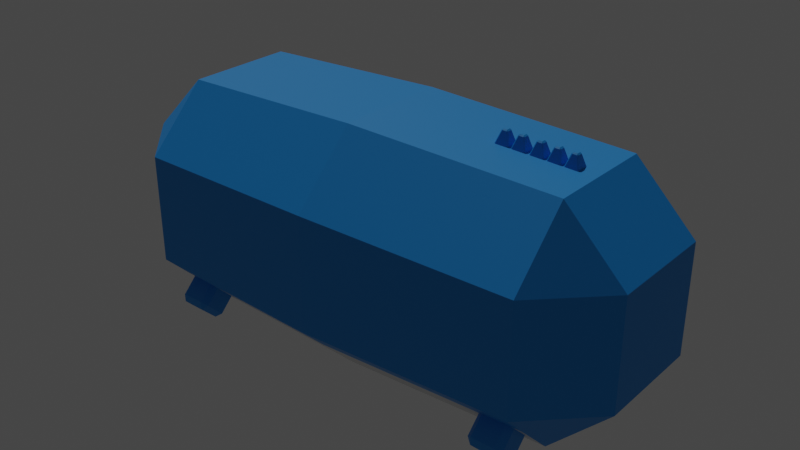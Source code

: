# Source: ditto.blend  (saved by Blender 3.6.13; exported with 4.5.12 LTS)
import bpy
from mathutils import Matrix  # noqa: F401  (used for matrix-valued properties, if any)

bpy.ops.wm.read_factory_settings(use_empty=True)
scene = bpy.context.scene
scene.name = 'Scene'

# ---- collections
col_collection = bpy.data.collections.new('Collection'); scene.collection.children.link(col_collection)

# ---- materials (node trees are filled in below, after node groups)
mat_blue = bpy.data.materials.new('blue')
mat_blue.use_transparent_shadow = False
mat_whilte = bpy.data.materials.new('whilte')
mat_whilte.use_transparent_shadow = False

# ---- material node trees
mat_blue.use_nodes = True; mat_blue.node_tree.nodes.clear()
_N = mat_blue.node_tree.nodes; _L = mat_blue.node_tree.links
n0 = _N.new('ShaderNodeBsdfPrincipled'); n0.name = 'Principled BSDF'; n0.location = (10, 300)
n0.distribution = 'GGX'
n0.subsurface_method = 'RANDOM_WALK_SKIN'
n0.inputs[0].default_value = (0.00223, 0.2897, 0.8, 1.0)
n0.inputs[3].default_value = 1.45
n0.inputs[27].default_value = (0.0, 0.0, 0.0, 1.0)
n0.inputs[28].default_value = 1.0
n1 = _N.new('ShaderNodeOutputMaterial'); n1.name = 'Material Output'; n1.location = (300, 300)
_L.new(n0.outputs[0], n1.inputs[0])
n1.is_active_output = True
mat_whilte.use_nodes = True; mat_whilte.node_tree.nodes.clear()
_N = mat_whilte.node_tree.nodes; _L = mat_whilte.node_tree.links
n0 = _N.new('ShaderNodeBsdfPrincipled'); n0.name = 'Principled BSDF'; n0.location = (10, 300)
n0.distribution = 'GGX'
n0.subsurface_method = 'RANDOM_WALK_SKIN'
n0.inputs[3].default_value = 1.45
n0.inputs[27].default_value = (0.0, 0.0, 0.0, 1.0)
n0.inputs[28].default_value = 1.0
n1 = _N.new('ShaderNodeOutputMaterial'); n1.name = 'Material Output'; n1.location = (300, 300)
_L.new(n0.outputs[0], n1.inputs[0])
n1.is_active_output = True

# ---- world
world_world = bpy.data.worlds.new('World'); scene.world = world_world
world_world.use_nodes = True; world_world.node_tree.nodes.clear()
_N = world_world.node_tree.nodes; _L = world_world.node_tree.links
n0 = _N.new('ShaderNodeOutputWorld'); n0.name = 'World Output'; n0.location = (300, 300)
n1 = _N.new('ShaderNodeBackground'); n1.name = 'Background'; n1.location = (10, 300)
n1.inputs[0].default_value = (0.05088, 0.05088, 0.05088, 1.0)
_L.new(n1.outputs[0], n0.inputs[0])
n0.is_active_output = True
world_world.color = (0.05088, 0.05088, 0.05088)
world_world.use_sun_shadow = False
world_world.sun_shadow_jitter_overblur = 0.0

# ---- lights
light_sun = bpy.data.lights.new('Sun', 'SUN')
light_sun.transmission_factor = 0.0
light_sun.energy = 1.0

# ---- meshes
me_cube_001 = bpy.data.meshes.new('Cube.001')
me_cube_001.from_pydata([(1.158, -0.02133, 1.121), (1.147, -0.03169, 1.121), (1.179, 0.06213, 1.002), (1.182, 0.05517, 0.9925), (1.19, 0.05177, 1.002), (1.147, 0.02541, 1.121), (1.158, 0.01506, 1.121), (1.145, 0.01253, 1.13), (-1.771, -0.4767, -1.0), (-1.771, -1.0, -0.4767), (-2.294, -0.4767, -0.4767), (-1.771, -1.0, 0.4767), (-1.771, -0.4767, 1.0), (-2.294, -0.4767, 0.4767), (-1.771, 0.4767, -1.0), (-2.294, 0.4767, -0.4767), (-1.771, 1.0, -0.4767), (-1.771, 0.4767, 1.0), (-1.771, 1.0, 0.4767), (-2.294, 0.4767, 0.4767), (1.771, -0.4767, -1.0), (2.294, -0.4767, -0.4767), (1.771, -1.0, -0.4767), (1.771, -0.4767, 1.0), (1.771, -1.0, 0.4767), (2.294, -0.4767, 0.4767), (1.771, 0.4767, -1.0), (1.771, 1.0, -0.4767), (2.294, 0.4767, -0.4767), (1.771, 0.4767, 1.0), (2.294, 0.4767, 0.4767), (1.771, 1.0, 0.4767), (1.299, 0.01253, 1.125), (1.312, 0.01506, 1.115), (1.302, 0.02541, 1.115), (1.344, 0.05177, 0.9958), (1.337, 0.05517, 0.9866), (1.334, 0.06213, 0.9962), (1.302, -0.03169, 1.115), (1.312, -0.02133, 1.115), (1.299, -0.01881, 1.125), (1.337, -0.06144, 0.9866), (1.344, -0.05805, 0.9958), (1.334, -0.06841, 0.9962), (1.268, 0.01253, 1.126), (1.265, 0.02541, 1.116), (1.255, 0.01506, 1.117), (1.224, 0.06213, 1.0), (1.22, 0.05517, 0.9911), (1.214, 0.05177, 1.001), (1.268, -0.01881, 1.126), (1.255, -0.02133, 1.117), (1.265, -0.03169, 1.116), (1.224, -0.06841, 1.0), (1.214, -0.05805, 1.001), (1.22, -0.06144, 0.9911), (1.145, -0.01881, 1.13), (1.182, -0.06144, 0.9925), (1.19, -0.05805, 1.002), (1.179, -0.06841, 1.002), (1.114, 0.01253, 1.132), (1.111, 0.02541, 1.122), (1.101, 0.01506, 1.123), (1.07, 0.06213, 1.006), (1.066, 0.05517, 0.9969), (1.059, 0.05177, 1.007), (1.114, -0.01881, 1.132), (1.101, -0.02133, 1.123), (1.111, -0.03169, 1.122), (1.07, -0.06841, 1.006), (1.059, -0.05805, 1.007), (1.066, -0.06144, 0.9969), (1.016, -0.02133, 1.126), (1.006, -0.03169, 1.126), (1.038, 0.06213, 1.007), (1.041, 0.05517, 0.9979), (1.048, 0.05177, 1.007), (1.006, 0.02541, 1.126), (1.016, 0.01506, 1.126), (1.004, 0.01253, 1.136), (1.004, -0.01881, 1.136), (1.041, -0.06144, 0.9979), (1.048, -0.05805, 1.007), (1.038, -0.06841, 1.007), (0.9723, 0.01253, 1.137), (0.9694, 0.02541, 1.128), (0.9591, 0.01506, 1.128), (0.9282, 0.06213, 1.012), (0.9245, 0.05517, 1.002), (0.9179, 0.05177, 1.012), (0.9723, -0.01881, 1.137), (0.9591, -0.02133, 1.128), (0.9694, -0.03169, 1.128), (0.9282, -0.06841, 1.012), (0.9179, -0.05805, 1.012), (0.9245, -0.06144, 1.002), (1.597, -0.02133, 1.104), (1.587, -0.03169, 1.104), (1.619, 0.06213, 0.9853), (1.622, 0.05517, 0.9757), (1.63, 0.05177, 0.9849), (1.587, 0.02541, 1.104), (1.597, 0.01506, 1.104), (1.585, 0.01253, 1.114), (-1.368, 0.651, -0.8223), (-1.417, 0.6164, -0.8566), (-1.368, 0.9404, -0.8236), (-1.417, 0.9751, -0.7892), (-1.417, 0.9748, -0.8582), (-1.417, 0.762, -0.6436), (-1.417, 0.831, -0.6439), (-1.368, 0.7964, -0.6783), (-0.08201, -1.054, 0.5026), (-0.08201, -0.5026, 1.054), (-0.08201, -1.054, -0.5026), (-0.08201, -0.5026, -1.054), (-0.08201, 1.054, 0.5026), (-0.08201, 0.5026, 1.054), (-0.08201, 1.054, -0.5026), (-0.08201, 0.5026, -1.054), (1.585, -0.01881, 1.114), (1.622, -0.06144, 0.9757), (1.63, -0.05805, 0.9849), (1.619, -0.06841, 0.9853), (1.554, 0.01253, 1.115), (1.551, 0.02541, 1.106), (1.54, 0.01506, 1.106), (1.509, 0.06213, 0.9895), (1.506, 0.05517, 0.9802), (1.499, 0.05177, 0.9899), (1.554, -0.01881, 1.115), (1.54, -0.02133, 1.106), (1.551, -0.03169, 1.106), (1.509, -0.06841, 0.9895), (1.499, -0.05805, 0.9899), (1.506, -0.06144, 0.9802), (1.456, -0.02133, 1.109), (1.446, -0.03169, 1.11), (1.478, 0.06213, 0.9907), (1.481, 0.05517, 0.9811), (1.488, 0.05177, 0.9903), (1.446, 0.02541, 1.11), (1.456, 0.01506, 1.109), (1.443, 0.01253, 1.119), (1.443, -0.01881, 1.119), (1.481, -0.06144, 0.9811), (1.488, -0.05805, 0.9903), (1.478, -0.06841, 0.9907), (1.412, 0.01253, 1.12), (1.409, 0.02541, 1.111), (1.399, 0.01506, 1.111), (1.368, 0.06213, 0.9949), (1.364, 0.05517, 0.9856), (1.358, 0.05177, 0.9953), (1.412, -0.01881, 1.12), (1.399, -0.02133, 1.111), (1.409, -0.03169, 1.111), (1.368, -0.06841, 0.9949), (1.358, -0.05805, 0.9953), (1.364, -0.06144, 0.9856), (1.699, 0.7964, -0.6783), (1.65, 0.831, -0.6439), (1.65, 0.762, -0.6436), (1.65, 0.9748, -0.8582), (1.65, 0.9751, -0.7892), (1.699, 0.9404, -0.8236), (1.65, 0.6164, -0.8566), (1.699, 0.651, -0.8223), (1.65, 0.6167, -0.7877), (1.65, 0.8294, -1.002), (1.699, 0.7951, -0.9676), (1.65, 0.7605, -1.002), (1.446, 0.762, -0.6436), (1.446, 0.831, -0.6439), (1.397, 0.7964, -0.6783), (1.446, 0.9751, -0.7892), (1.446, 0.9748, -0.8582), (1.397, 0.9404, -0.8236), (1.446, 0.6164, -0.8566), (1.446, 0.6167, -0.7877), (1.397, 0.651, -0.8223), (1.446, 0.8294, -1.002), (1.446, 0.7605, -1.002), (1.397, 0.7951, -0.9676), (-1.417, 0.6167, -0.7877), (-1.417, 0.8294, -1.002), (-1.368, 0.7951, -0.9676), (-1.417, 0.7605, -1.002), (-1.622, 0.762, -0.6436), (-1.622, 0.831, -0.6439), (-1.67, 0.7964, -0.6783), (-1.622, 0.9751, -0.7892), (-1.622, 0.9748, -0.8582), (-1.67, 0.9404, -0.8236), (-1.622, 0.6164, -0.8566), (-1.622, 0.6167, -0.7877), (-1.67, 0.651, -0.8223), (-1.622, 0.8294, -1.002), (-1.622, 0.7605, -1.002), (-1.67, 0.7951, -0.9676), (-1.368, -0.9168, -0.8223), (-1.417, -0.9514, -0.8566), (-1.368, -0.6274, -0.8236), (-1.417, -0.5928, -0.7892), (-1.417, -0.5931, -0.8582), (-1.417, -0.8058, -0.6436), (-1.417, -0.7368, -0.6439), (-1.368, -0.7715, -0.6783), (-1.417, -0.9511, -0.7877), (-1.417, -0.7384, -1.002), (-1.368, -0.7727, -0.9676), (-1.417, -0.8073, -1.002), (-1.622, -0.8058, -0.6436), (-1.622, -0.7368, -0.6439), (-1.67, -0.7715, -0.6783), (-1.622, -0.5928, -0.7892), (-1.622, -0.5931, -0.8582), (-1.67, -0.6274, -0.8236), (-1.622, -0.9514, -0.8566), (-1.622, -0.9511, -0.7877), (-1.67, -0.9168, -0.8223), (-1.622, -0.7384, -1.002), (-1.622, -0.8073, -1.002), (-1.67, -0.7727, -0.9676), (1.699, -0.7798, -0.6783), (1.65, -0.7452, -0.6439), (1.65, -0.8141, -0.6436), (1.65, -0.6014, -0.8582), (1.65, -0.6011, -0.7892), (1.699, -0.6358, -0.8236), (1.65, -0.9598, -0.8566), (1.699, -0.9251, -0.8223), (1.65, -0.9595, -0.7877), (1.65, -0.7467, -1.002), (1.699, -0.7811, -0.9676), (1.65, -0.8157, -1.002), (1.446, -0.8141, -0.6436), (1.446, -0.7452, -0.6439), (1.397, -0.7798, -0.6783), (1.446, -0.6011, -0.7892), (1.446, -0.6014, -0.8582), (1.397, -0.6358, -0.8236), (1.446, -0.9598, -0.8566), (1.446, -0.9595, -0.7877), (1.397, -0.9251, -0.8223), (1.446, -0.7467, -1.002), (1.446, -0.8157, -1.002), (1.397, -0.7811, -0.9676), (-1.771, 0.8081, -0.6685), (1.771, 0.8081, -0.6685), (-0.08201, 0.8521, -0.7049), (-1.771, -0.8037, -0.6729), (1.771, -0.8037, -0.6729), (-0.08201, -0.8475, -0.7095)], [], [(114, 112, 11, 9), (28, 30, 25, 21), (64, 3, 57, 71), (117, 17, 12, 113), (10, 13, 19, 15), (118, 116, 31, 27), (8, 251, 9, 10), (11, 12, 13), (14, 15, 16, 248), (17, 18, 19), (20, 21, 22, 252), (23, 24, 25), (26, 249, 27, 28), (29, 30, 31), (14, 8, 10, 15), (9, 11, 13, 10), (12, 17, 19, 13), (18, 16, 15, 19), (250, 248, 16, 118), (117, 29, 31, 116), (30, 28, 27, 31), (20, 26, 28, 21), (29, 23, 25, 30), (24, 22, 21, 25), (253, 252, 22, 114), (113, 12, 11, 112), (119, 26, 20, 115), (48, 36, 41, 55), (47, 45, 34, 37), (54, 51, 46, 49), (43, 38, 52, 53), (35, 33, 39, 42), (32, 33, 34), (35, 36, 37), (38, 39, 40), (41, 42, 43), (44, 45, 46), (47, 48, 49), (50, 51, 52), (53, 54, 55), (40, 50, 52, 38), (55, 41, 43, 53), (32, 40, 39, 33), (33, 35, 37, 34), (44, 32, 34, 45), (36, 48, 47, 37), (48, 55, 54, 49), (45, 47, 49, 46), (53, 52, 51, 54), (50, 44, 46, 51), (38, 43, 42, 39), (41, 36, 35, 42), (32, 44, 50, 40), (63, 61, 5, 2), (70, 67, 62, 65), (59, 1, 68, 69), (4, 6, 0, 58), (7, 6, 5), (4, 3, 2), (1, 0, 56), (57, 58, 59), (60, 61, 62), (63, 64, 65), (66, 67, 68), (69, 70, 71), (56, 66, 68, 1), (71, 57, 59, 69), (7, 56, 0, 6), (6, 4, 2, 5), (60, 7, 5, 61), (3, 64, 63, 2), (64, 71, 70, 65), (61, 63, 65, 62), (69, 68, 67, 70), (66, 60, 62, 67), (1, 59, 58, 0), (57, 3, 4, 58), (7, 60, 66, 56), (88, 75, 81, 95), (87, 85, 77, 74), (94, 91, 86, 89), (83, 73, 92, 93), (76, 78, 72, 82), (79, 78, 77), (76, 75, 74), (73, 72, 80), (81, 82, 83), (84, 85, 86), (87, 88, 89), (90, 91, 92), (93, 94, 95), (80, 90, 92, 73), (95, 81, 83, 93), (79, 80, 72, 78), (78, 76, 74, 77), (84, 79, 77, 85), (75, 88, 87, 74), (88, 95, 94, 89), (85, 87, 89, 86), (93, 92, 91, 94), (90, 84, 86, 91), (73, 83, 82, 72), (81, 75, 76, 82), (79, 84, 90, 80), (128, 99, 121, 135), (16, 18, 116, 118), (183, 180, 174, 177), (175, 173, 161, 164), (176, 163, 169, 181), (22, 24, 112, 114), (249, 250, 118, 27), (251, 253, 114, 9), (14, 119, 115, 8), (162, 172, 179, 168), (17, 117, 116, 18), (29, 117, 113, 23), (23, 113, 112, 24), (199, 196, 190, 193), (171, 166, 178, 182), (127, 125, 101, 98), (134, 131, 126, 129), (123, 97, 132, 133), (100, 102, 96, 122), (103, 102, 101), (100, 99, 98), (97, 96, 120), (121, 122, 123), (124, 125, 126), (127, 128, 129), (130, 131, 132), (133, 134, 135), (120, 130, 132, 97), (135, 121, 123, 133), (103, 120, 96, 102), (102, 100, 98, 101), (124, 103, 101, 125), (99, 128, 127, 98), (128, 135, 134, 129), (125, 127, 129, 126), (133, 132, 131, 134), (130, 124, 126, 131), (97, 123, 122, 96), (121, 99, 100, 122), (103, 124, 130, 120), (152, 139, 145, 159), (151, 149, 141, 138), (158, 155, 150, 153), (147, 137, 156, 157), (140, 142, 136, 146), (143, 142, 141), (140, 139, 138), (137, 136, 144), (145, 146, 147), (148, 149, 150), (151, 152, 153), (154, 155, 156), (157, 158, 159), (144, 154, 156, 137), (159, 145, 147, 157), (143, 144, 136, 142), (142, 140, 138, 141), (148, 143, 141, 149), (139, 152, 151, 138), (152, 159, 158, 153), (149, 151, 153, 150), (157, 156, 155, 158), (154, 148, 150, 155), (137, 147, 146, 136), (145, 139, 140, 146), (143, 148, 154, 144), (160, 161, 162), (163, 164, 165), (166, 167, 168), (169, 170, 171), (172, 173, 174), (175, 176, 177), (178, 179, 180), (181, 182, 183), (168, 179, 178, 166), (162, 168, 167, 160), (169, 163, 165, 170), (172, 162, 161, 173), (173, 175, 177, 174), (179, 172, 174, 180), (176, 181, 183, 177), (166, 171, 170, 167), (160, 165, 164, 161), (163, 176, 175, 164), (182, 178, 180, 183), (181, 169, 171, 182), (165, 160, 167, 170), (191, 189, 110, 107), (192, 108, 185, 197), (109, 188, 195, 184), (187, 105, 194, 198), (111, 110, 109), (108, 107, 106), (105, 104, 184), (185, 186, 187), (188, 189, 190), (191, 192, 193), (194, 195, 196), (197, 198, 199), (184, 195, 194, 105), (109, 184, 104, 111), (185, 108, 106, 186), (188, 109, 110, 189), (189, 191, 193, 190), (195, 188, 190, 196), (192, 197, 199, 193), (105, 187, 186, 104), (111, 106, 107, 110), (108, 192, 191, 107), (198, 194, 196, 199), (197, 185, 187, 198), (106, 111, 104, 186), (223, 220, 214, 217), (215, 213, 206, 203), (216, 204, 209, 221), (205, 212, 219, 208), (211, 201, 218, 222), (207, 206, 205), (204, 203, 202), (201, 200, 208), (209, 210, 211), (212, 213, 214), (215, 216, 217), (218, 219, 220), (221, 222, 223), (208, 219, 218, 201), (205, 208, 200, 207), (209, 204, 202, 210), (212, 205, 206, 213), (213, 215, 217, 214), (219, 212, 214, 220), (216, 221, 223, 217), (201, 211, 210, 200), (207, 202, 203, 206), (204, 216, 215, 203), (222, 218, 220, 223), (221, 209, 211, 222), (202, 207, 200, 210), (247, 244, 238, 241), (239, 237, 225, 228), (240, 227, 233, 245), (226, 236, 243, 232), (235, 230, 242, 246), (224, 225, 226), (227, 228, 229), (230, 231, 232), (233, 234, 235), (236, 237, 238), (239, 240, 241), (242, 243, 244), (245, 246, 247), (232, 243, 242, 230), (226, 232, 231, 224), (233, 227, 229, 234), (236, 226, 225, 237), (237, 239, 241, 238), (243, 236, 238, 244), (240, 245, 247, 241), (230, 235, 234, 231), (224, 229, 228, 225), (227, 240, 239, 228), (246, 242, 244, 247), (245, 233, 235, 246), (229, 224, 231, 234), (26, 119, 250, 249), (119, 14, 248, 250), (8, 115, 253, 251), (115, 20, 252, 253)])
me_cube_001.polygons.foreach_set('material_index', [0, 0, 0, 0, 0, 0, 0, 0, 0, 0, 0, 0, 0, 0, 0, 0, 0, 0, 0, 0, 0, 0, 0, 0, 0, 0, 1, 0, 0, 0, 0, 0, 0, 0, 0, 0, 0, 0, 0, 0, 0, 0, 0, 0, 0, 0, 0, 0, 0, 0, 0, 0, 0, 0, 0, 0, 0, 0, 0, 0, 0, 0, 0, 0, 0, 0, 0, 0, 0, 0, 0, 0, 0, 0, 0, 0, 0, 0, 0, 0, 0, 0, 0, 0, 0, 0, 0, 0, 0, 0, 0, 0, 0, 0, 0, 0, 0, 0, 0, 0, 0, 0, 0, 0, 0, 0, 0, 0, 0, 0, 0, 0, 1, 0, 0, 0, 0, 0, 0, 0, 0, 0, 0, 0, 0, 0, 0, 0, 0, 0, 0, 0, 0, 0, 0, 0, 0, 0, 0, 0, 0, 0, 0, 0, 0, 0, 0, 0, 0, 0, 0, 0, 0, 0, 0, 0, 0, 0, 0, 0, 0, 0, 0, 0, 0, 0, 0, 0, 0, 0, 0, 0, 0, 0, 0, 0, 0, 0, 0, 0, 0, 0, 0, 0, 0, 0, 0, 0, 0, 0, 0, 0, 0, 0, 0, 0, 0, 0, 0, 0, 0, 0, 0, 0, 0, 0, 0, 0, 0, 0, 0, 0, 0, 0, 0, 0, 0, 0, 0, 0, 0, 0, 0, 0, 0, 0, 0, 0, 0, 0, 0, 0, 0, 0, 0, 0, 0, 0, 0, 0, 0, 0, 0, 0, 0, 0, 0, 0, 0, 0, 0, 0, 0, 0, 0, 0, 0, 0, 0, 0, 0, 0, 0, 0, 0, 0, 0, 0, 1, 1, 1, 1])
_uv = me_cube_001.uv_layers.new(name='UVMap')
_uv.uv.foreach_set('vector', [0.4404, 0.8795, 0.5596, 0.8795, 0.5596, 0.9715, 0.4404, 0.9715, 0.4404, 0.5654, 0.5596, 0.5654, 0.5596, 0.6846, 0.4404, 0.6846, 0.1432, 0.5182, 0.3568, 0.5182, 0.3568, 0.7318, 0.1432, 0.7318, 0.7545, 0.5654, 0.8465, 0.5654, 0.8465, 0.6846, 0.7545, 0.6846, 0.4404, 0.06542, 0.5596, 0.06542, 0.5596, 0.1846, 0.4404, 0.1846, 0.4404, 0.3705, 0.5596, 0.3705, 0.5596, 0.4715, 0.4404, 0.4715, 0.1535, 0.6846, 0.1535, 0.7255, 0.1535, 0.75, 0.125, 0.6846, 0.5596, 0.0, 0.625, 0.06542, 0.5596, 0.06542, 0.1535, 0.5654, 0.125, 0.5654, 0.1535, 0.5, 0.1535, 0.524, 0.625, 0.1846, 0.5596, 0.25, 0.5596, 0.1846, 0.3465, 0.6846, 0.375, 0.6846, 0.3465, 0.75, 0.3465, 0.7255, 0.625, 0.7785, 0.5596, 0.7785, 0.5596, 0.75, 0.3465, 0.5654, 0.3465, 0.524, 0.3465, 0.5, 0.375, 0.5654, 0.625, 0.4715, 0.5596, 0.5, 0.5596, 0.4715, 0.1535, 0.5654, 0.1535, 0.6846, 0.125, 0.6846, 0.125, 0.5654, 0.4404, 0.0, 0.5596, 0.0, 0.5596, 0.06542, 0.4404, 0.06542, 0.625, 0.06542, 0.625, 0.1846, 0.5596, 0.1846, 0.5596, 0.06542, 0.5596, 0.2785, 0.4404, 0.2785, 0.4404, 0.1846, 0.5596, 0.1846, 0.2455, 0.524, 0.1535, 0.524, 0.1535, 0.5, 0.2455, 0.5, 0.625, 0.3705, 0.625, 0.4715, 0.5596, 0.4715, 0.5596, 0.3705, 0.5596, 0.5654, 0.4404, 0.5654, 0.4404, 0.4715, 0.5596, 0.4715, 0.3465, 0.6846, 0.3465, 0.5654, 0.4404, 0.5654, 0.4404, 0.6846, 0.6535, 0.5654, 0.6535, 0.6846, 0.5596, 0.6846, 0.5596, 0.5654, 0.5596, 0.7785, 0.4404, 0.7785, 0.4404, 0.6846, 0.5596, 0.6846, 0.2455, 0.7255, 0.3465, 0.7255, 0.3465, 0.75, 0.2455, 0.75, 0.625, 0.8795, 0.625, 0.9715, 0.5596, 0.9715, 0.5596, 0.8795, 0.2455, 0.5654, 0.3465, 0.5654, 0.3465, 0.6846, 0.2455, 0.6846, 0.1432, 0.5182, 0.3568, 0.5182, 0.3568, 0.7318, 0.1432, 0.7318, 0.3924, 0.2711, 0.6076, 0.2915, 0.6076, 0.4585, 0.3924, 0.4789, 0.3924, 0.02108, 0.6076, 0.04146, 0.6076, 0.2085, 0.3924, 0.2289, 0.3924, 0.7711, 0.6076, 0.7915, 0.6076, 0.9585, 0.3924, 0.9789, 0.3924, 0.5211, 0.6076, 0.5415, 0.6076, 0.7085, 0.3924, 0.7289, 0.625, 0.4515, 0.6126, 0.5, 0.6076, 0.4585, 0.3696, 0.5244, 0.3568, 0.5182, 0.3506, 0.5054, 0.6076, 0.7915, 0.6126, 0.75, 0.625, 0.7985, 0.3568, 0.7318, 0.3696, 0.7256, 0.3506, 0.7446, 0.625, 0.2015, 0.6126, 0.25, 0.6076, 0.2085, 0.1494, 0.5054, 0.1432, 0.5182, 0.1304, 0.5244, 0.625, 0.04848, 0.6076, 0.04146, 0.6126, 0.0, 0.1494, 0.7446, 0.1304, 0.7256, 0.1432, 0.7318, 0.625, 0.7985, 0.625, 0.9515, 0.6076, 0.9585, 0.6076, 0.7915, 0.1432, 0.7318, 0.3568, 0.7318, 0.3506, 0.75, 0.1494, 0.75, 0.6735, 0.5485, 0.6735, 0.7015, 0.6076, 0.7085, 0.6076, 0.5415, 0.6076, 0.5415, 0.3924, 0.5211, 0.3924, 0.4789, 0.6076, 0.4585, 0.625, 0.2985, 0.625, 0.4515, 0.6076, 0.4585, 0.6076, 0.2915, 0.3568, 0.5182, 0.1432, 0.5182, 0.1494, 0.5, 0.3506, 0.5, 0.1432, 0.5182, 0.1432, 0.7318, 0.125, 0.7256, 0.125, 0.5244, 0.6076, 0.2915, 0.3924, 0.2711, 0.3924, 0.2289, 0.6076, 0.2085, 0.3973, 0.0, 0.6126, 0.0, 0.6076, 0.04146, 0.3924, 0.02108, 0.625, 0.04848, 0.625, 0.2015, 0.6076, 0.2085, 0.6076, 0.04146, 0.6076, 0.7915, 0.3924, 0.7711, 0.3924, 0.7289, 0.6076, 0.7085, 0.3568, 0.7318, 0.3568, 0.5182, 0.3924, 0.5211, 0.3924, 0.7289, 0.6735, 0.5485, 0.8265, 0.5485, 0.8265, 0.7015, 0.6735, 0.7015, 0.3924, 0.2711, 0.6076, 0.2915, 0.6076, 0.4585, 0.3924, 0.4789, 0.3924, 0.02108, 0.6076, 0.04146, 0.6076, 0.2085, 0.3924, 0.2289, 0.3924, 0.7711, 0.6076, 0.7915, 0.6076, 0.9585, 0.3924, 0.9789, 0.3924, 0.5211, 0.6076, 0.5415, 0.6076, 0.7085, 0.3924, 0.7289, 0.625, 0.4515, 0.6126, 0.5, 0.6076, 0.4585, 0.3696, 0.5244, 0.3568, 0.5182, 0.3506, 0.5054, 0.6076, 0.7915, 0.6126, 0.75, 0.625, 0.7985, 0.3568, 0.7318, 0.3696, 0.7256, 0.3506, 0.7446, 0.625, 0.2015, 0.6126, 0.25, 0.6076, 0.2085, 0.1494, 0.5054, 0.1432, 0.5182, 0.1304, 0.5244, 0.625, 0.04848, 0.6076, 0.04146, 0.6126, 0.0, 0.1494, 0.7446, 0.1304, 0.7256, 0.1432, 0.7318, 0.625, 0.7985, 0.625, 0.9515, 0.6076, 0.9585, 0.6076, 0.7915, 0.1432, 0.7318, 0.3568, 0.7318, 0.3506, 0.75, 0.1494, 0.75, 0.6735, 0.5485, 0.6735, 0.7015, 0.6076, 0.7085, 0.6076, 0.5415, 0.6076, 0.5415, 0.3924, 0.5211, 0.3924, 0.4789, 0.6076, 0.4585, 0.625, 0.2985, 0.625, 0.4515, 0.6076, 0.4585, 0.6076, 0.2915, 0.3568, 0.5182, 0.1432, 0.5182, 0.1494, 0.5, 0.3506, 0.5, 0.1432, 0.5182, 0.1432, 0.7318, 0.125, 0.7256, 0.125, 0.5244, 0.6076, 0.2915, 0.3924, 0.2711, 0.3924, 0.2289, 0.6076, 0.2085, 0.3973, 0.0, 0.6126, 0.0, 0.6076, 0.04146, 0.3924, 0.02108, 0.625, 0.04848, 0.625, 0.2015, 0.6076, 0.2085, 0.6076, 0.04146, 0.6076, 0.7915, 0.3924, 0.7711, 0.3924, 0.7289, 0.6076, 0.7085, 0.3568, 0.7318, 0.3568, 0.5182, 0.3924, 0.5211, 0.3924, 0.7289, 0.6735, 0.5485, 0.8265, 0.5485, 0.8265, 0.7015, 0.6735, 0.7015, 0.1432, 0.5182, 0.3568, 0.5182, 0.3568, 0.7318, 0.1432, 0.7318, 0.3924, 0.2711, 0.6076, 0.2915, 0.6076, 0.4585, 0.3924, 0.4789, 0.3924, 0.02108, 0.6076, 0.04146, 0.6076, 0.2085, 0.3924, 0.2289, 0.3924, 0.7711, 0.6076, 0.7915, 0.6076, 0.9585, 0.3924, 0.9789, 0.3924, 0.5211, 0.6076, 0.5415, 0.6076, 0.7085, 0.3924, 0.7289, 0.625, 0.4515, 0.6126, 0.5, 0.6076, 0.4585, 0.3696, 0.5244, 0.3568, 0.5182, 0.3506, 0.5054, 0.6076, 0.7915, 0.6126, 0.75, 0.625, 0.7985, 0.3568, 0.7318, 0.3696, 0.7256, 0.3506, 0.7446, 0.625, 0.2015, 0.6126, 0.25, 0.6076, 0.2085, 0.1494, 0.5054, 0.1432, 0.5182, 0.1304, 0.5244, 0.625, 0.04848, 0.6076, 0.04146, 0.6126, 0.0, 0.1494, 0.7446, 0.1304, 0.7256, 0.1432, 0.7318, 0.625, 0.7985, 0.625, 0.9515, 0.6076, 0.9585, 0.6076, 0.7915, 0.1432, 0.7318, 0.3568, 0.7318, 0.3506, 0.75, 0.1494, 0.75, 0.6735, 0.5485, 0.6735, 0.7015, 0.6076, 0.7085, 0.6076, 0.5415, 0.6076, 0.5415, 0.3924, 0.5211, 0.3924, 0.4789, 0.6076, 0.4585, 0.625, 0.2985, 0.625, 0.4515, 0.6076, 0.4585, 0.6076, 0.2915, 0.3568, 0.5182, 0.1432, 0.5182, 0.1494, 0.5, 0.3506, 0.5, 0.1432, 0.5182, 0.1432, 0.7318, 0.125, 0.7256, 0.125, 0.5244, 0.6076, 0.2915, 0.3924, 0.2711, 0.3924, 0.2289, 0.6076, 0.2085, 0.3973, 0.0, 0.6126, 0.0, 0.6076, 0.04146, 0.3924, 0.02108, 0.625, 0.04848, 0.625, 0.2015, 0.6076, 0.2085, 0.6076, 0.04146, 0.6076, 0.7915, 0.3924, 0.7711, 0.3924, 0.7289, 0.6076, 0.7085, 0.3568, 0.7318, 0.3568, 0.5182, 0.3924, 0.5211, 0.3924, 0.7289, 0.6735, 0.5485, 0.8265, 0.5485, 0.8265, 0.7015, 0.6735, 0.7015, 0.1432, 0.5182, 0.3568, 0.5182, 0.3568, 0.7318, 0.1432, 0.7318, 0.4404, 0.2785, 0.5596, 0.2785, 0.5596, 0.3705, 0.4404, 0.3705, 0.1653, 0.5403, 0.3347, 0.5403, 0.3347, 0.7097, 0.1653, 0.7097, 0.4153, 0.5403, 0.5847, 0.5403, 0.5847, 0.7097, 0.4153, 0.7097, 0.6653, 0.5403, 0.8347, 0.5403, 0.8347, 0.7097, 0.6653, 0.7097, 0.4404, 0.7785, 0.5596, 0.7785, 0.5596, 0.8795, 0.4404, 0.8795, 0.3465, 0.524, 0.2455, 0.524, 0.2455, 0.5, 0.3465, 0.5, 0.1535, 0.7255, 0.2455, 0.7255, 0.2455, 0.75, 0.1535, 0.75, 0.1535, 0.5654, 0.2455, 0.5654, 0.2455, 0.6846, 0.1535, 0.6846, 0.4153, 0.2903, 0.5847, 0.2903, 0.5847, 0.4597, 0.4153, 0.4597, 0.625, 0.2785, 0.625, 0.3705, 0.5596, 0.3705, 0.5596, 0.2785, 0.6535, 0.5654, 0.7545, 0.5654, 0.7545, 0.6846, 0.6535, 0.6846, 0.625, 0.7785, 0.625, 0.8795, 0.5596, 0.8795, 0.5596, 0.7785, 0.1653, 0.5403, 0.3347, 0.5403, 0.3347, 0.7097, 0.1653, 0.7097, 0.4153, 0.04035, 0.5847, 0.04035, 0.5847, 0.2097, 0.4153, 0.2097, 0.3924, 0.2711, 0.6076, 0.2915, 0.6076, 0.4585, 0.3924, 0.4789, 0.3924, 0.02108, 0.6076, 0.04146, 0.6076, 0.2085, 0.3924, 0.2289, 0.3924, 0.7711, 0.6076, 0.7915, 0.6076, 0.9585, 0.3924, 0.9789, 0.3924, 0.5211, 0.6076, 0.5415, 0.6076, 0.7085, 0.3924, 0.7289, 0.625, 0.4515, 0.6126, 0.5, 0.6076, 0.4585, 0.3696, 0.5244, 0.3568, 0.5182, 0.3506, 0.5054, 0.6076, 0.7915, 0.6126, 0.75, 0.625, 0.7985, 0.3568, 0.7318, 0.3696, 0.7256, 0.3506, 0.7446, 0.625, 0.2015, 0.6126, 0.25, 0.6076, 0.2085, 0.1494, 0.5054, 0.1432, 0.5182, 0.1304, 0.5244, 0.625, 0.04848, 0.6076, 0.04146, 0.6126, 0.0, 0.1494, 0.7446, 0.1304, 0.7256, 0.1432, 0.7318, 0.625, 0.7985, 0.625, 0.9515, 0.6076, 0.9585, 0.6076, 0.7915, 0.1432, 0.7318, 0.3568, 0.7318, 0.3506, 0.75, 0.1494, 0.75, 0.6735, 0.5485, 0.6735, 0.7015, 0.6076, 0.7085, 0.6076, 0.5415, 0.6076, 0.5415, 0.3924, 0.5211, 0.3924, 0.4789, 0.6076, 0.4585, 0.625, 0.2985, 0.625, 0.4515, 0.6076, 0.4585, 0.6076, 0.2915, 0.3568, 0.5182, 0.1432, 0.5182, 0.1494, 0.5, 0.3506, 0.5, 0.1432, 0.5182, 0.1432, 0.7318, 0.125, 0.7256, 0.125, 0.5244, 0.6076, 0.2915, 0.3924, 0.2711, 0.3924, 0.2289, 0.6076, 0.2085, 0.3973, 0.0, 0.6126, 0.0, 0.6076, 0.04146, 0.3924, 0.02108, 0.625, 0.04848, 0.625, 0.2015, 0.6076, 0.2085, 0.6076, 0.04146, 0.6076, 0.7915, 0.3924, 0.7711, 0.3924, 0.7289, 0.6076, 0.7085, 0.3568, 0.7318, 0.3568, 0.5182, 0.3924, 0.5211, 0.3924, 0.7289, 0.6735, 0.5485, 0.8265, 0.5485, 0.8265, 0.7015, 0.6735, 0.7015, 0.1432, 0.5182, 0.3568, 0.5182, 0.3568, 0.7318, 0.1432, 0.7318, 0.3924, 0.2711, 0.6076, 0.2915, 0.6076, 0.4585, 0.3924, 0.4789, 0.3924, 0.02108, 0.6076, 0.04146, 0.6076, 0.2085, 0.3924, 0.2289, 0.3924, 0.7711, 0.6076, 0.7915, 0.6076, 0.9585, 0.3924, 0.9789, 0.3924, 0.5211, 0.6076, 0.5415, 0.6076, 0.7085, 0.3924, 0.7289, 0.625, 0.4515, 0.6126, 0.5, 0.6076, 0.4585, 0.3696, 0.5244, 0.3568, 0.5182, 0.3506, 0.5054, 0.6076, 0.7915, 0.6126, 0.75, 0.625, 0.7985, 0.3568, 0.7318, 0.3696, 0.7256, 0.3506, 0.7446, 0.625, 0.2015, 0.6126, 0.25, 0.6076, 0.2085, 0.1494, 0.5054, 0.1432, 0.5182, 0.1304, 0.5244, 0.625, 0.04848, 0.6076, 0.04146, 0.6126, 0.0, 0.1494, 0.7446, 0.1304, 0.7256, 0.1432, 0.7318, 0.625, 0.7985, 0.625, 0.9515, 0.6076, 0.9585, 0.6076, 0.7915, 0.1432, 0.7318, 0.3568, 0.7318, 0.3506, 0.75, 0.1494, 0.75, 0.6735, 0.5485, 0.6735, 0.7015, 0.6076, 0.7085, 0.6076, 0.5415, 0.6076, 0.5415, 0.3924, 0.5211, 0.3924, 0.4789, 0.6076, 0.4585, 0.625, 0.2985, 0.625, 0.4515, 0.6076, 0.4585, 0.6076, 0.2915, 0.3568, 0.5182, 0.1432, 0.5182, 0.1494, 0.5, 0.3506, 0.5, 0.1432, 0.5182, 0.1432, 0.7318, 0.125, 0.7256, 0.125, 0.5244, 0.6076, 0.2915, 0.3924, 0.2711, 0.3924, 0.2289, 0.6076, 0.2085, 0.3973, 0.0, 0.6126, 0.0, 0.6076, 0.04146, 0.3924, 0.02108, 0.625, 0.04848, 0.625, 0.2015, 0.6076, 0.2085, 0.6076, 0.04146, 0.6076, 0.7915, 0.3924, 0.7711, 0.3924, 0.7289, 0.6076, 0.7085, 0.3568, 0.7318, 0.3568, 0.5182, 0.3924, 0.5211, 0.3924, 0.7289, 0.6735, 0.5485, 0.8265, 0.5485, 0.8265, 0.7015, 0.6735, 0.7015, 0.375, 0.2903, 0.4153, 0.25, 0.4153, 0.2903, 0.375, 0.7903, 0.4153, 0.75, 0.4153, 0.7903, 0.5847, 0.04035, 0.5847, 0.0, 0.625, 0.04035, 0.375, 0.04035, 0.4153, 0.0, 0.4153, 0.04035, 0.5847, 0.2903, 0.5847, 0.25, 0.625, 0.2903, 0.4153, 0.5403, 0.375, 0.5403, 0.4153, 0.5, 0.5847, 0.2097, 0.625, 0.2097, 0.5847, 0.25, 0.375, 0.2097, 0.4153, 0.2097, 0.4153, 0.25, 0.625, 0.04035, 0.625, 0.2097, 0.5847, 0.2097, 0.5847, 0.04035, 0.4153, 0.2903, 0.4153, 0.4597, 0.375, 0.4597, 0.375, 0.2903, 0.375, 0.9597, 0.375, 0.7903, 0.4153, 0.7903, 0.4153, 0.9597, 0.5847, 0.2903, 0.4153, 0.2903, 0.4153, 0.25, 0.5847, 0.25, 0.5847, 0.5403, 0.4153, 0.5403, 0.4153, 0.5, 0.5847, 0.5, 0.5847, 0.4597, 0.5847, 0.2903, 0.625, 0.2903, 0.625, 0.4597, 0.125, 0.7097, 0.125, 0.5403, 0.1653, 0.5403, 0.1653, 0.7097, 0.5847, 0.04035, 0.4153, 0.04035, 0.4153, 0.0, 0.5847, 0.0, 0.5847, 0.7903, 0.4153, 0.7903, 0.4153, 0.7097, 0.5847, 0.7097, 0.375, 0.7097, 0.375, 0.5403, 0.4153, 0.5403, 0.4153, 0.7097, 0.4153, 0.2097, 0.5847, 0.2097, 0.5847, 0.25, 0.4153, 0.25, 0.375, 0.2097, 0.375, 0.04035, 0.4153, 0.04035, 0.4153, 0.2097, 0.4153, 0.7903, 0.5847, 0.7903, 0.5847, 0.9597, 0.4153, 0.9597, 0.4153, 0.5403, 0.5847, 0.5403, 0.5847, 0.7097, 0.4153, 0.7097, 0.6653, 0.5403, 0.8347, 0.5403, 0.8347, 0.7097, 0.6653, 0.7097, 0.4153, 0.2903, 0.5847, 0.2903, 0.5847, 0.4597, 0.4153, 0.4597, 0.4153, 0.04035, 0.5847, 0.04035, 0.5847, 0.2097, 0.4153, 0.2097, 0.375, 0.2903, 0.4153, 0.25, 0.4153, 0.2903, 0.375, 0.7903, 0.4153, 0.75, 0.4153, 0.7903, 0.5847, 0.04035, 0.5847, 0.0, 0.625, 0.04035, 0.375, 0.04035, 0.4153, 0.0, 0.4153, 0.04035, 0.5847, 0.2903, 0.5847, 0.25, 0.625, 0.2903, 0.4153, 0.5403, 0.375, 0.5403, 0.4153, 0.5, 0.5847, 0.2097, 0.625, 0.2097, 0.5847, 0.25, 0.375, 0.2097, 0.4153, 0.2097, 0.4153, 0.25, 0.625, 0.04035, 0.625, 0.2097, 0.5847, 0.2097, 0.5847, 0.04035, 0.4153, 0.2903, 0.4153, 0.4597, 0.375, 0.4597, 0.375, 0.2903, 0.375, 0.9597, 0.375, 0.7903, 0.4153, 0.7903, 0.4153, 0.9597, 0.5847, 0.2903, 0.4153, 0.2903, 0.4153, 0.25, 0.5847, 0.25, 0.5847, 0.5403, 0.4153, 0.5403, 0.4153, 0.5, 0.5847, 0.5, 0.5847, 0.4597, 0.5847, 0.2903, 0.625, 0.2903, 0.625, 0.4597, 0.125, 0.7097, 0.125, 0.5403, 0.1653, 0.5403, 0.1653, 0.7097, 0.5847, 0.04035, 0.4153, 0.04035, 0.4153, 0.0, 0.5847, 0.0, 0.5847, 0.7903, 0.4153, 0.7903, 0.4153, 0.7097, 0.5847, 0.7097, 0.375, 0.7097, 0.375, 0.5403, 0.4153, 0.5403, 0.4153, 0.7097, 0.4153, 0.2097, 0.5847, 0.2097, 0.5847, 0.25, 0.4153, 0.25, 0.375, 0.2097, 0.375, 0.04035, 0.4153, 0.04035, 0.4153, 0.2097, 0.4153, 0.7903, 0.5847, 0.7903, 0.5847, 0.9597, 0.4153, 0.9597, 0.1653, 0.5403, 0.3347, 0.5403, 0.3347, 0.7097, 0.1653, 0.7097, 0.4153, 0.5403, 0.5847, 0.5403, 0.5847, 0.7097, 0.4153, 0.7097, 0.6653, 0.5403, 0.8347, 0.5403, 0.8347, 0.7097, 0.6653, 0.7097, 0.4153, 0.2903, 0.5847, 0.2903, 0.5847, 0.4597, 0.4153, 0.4597, 0.4153, 0.04035, 0.5847, 0.04035, 0.5847, 0.2097, 0.4153, 0.2097, 0.375, 0.2903, 0.4153, 0.25, 0.4153, 0.2903, 0.375, 0.7903, 0.4153, 0.75, 0.4153, 0.7903, 0.5847, 0.04035, 0.5847, 0.0, 0.625, 0.04035, 0.375, 0.04035, 0.4153, 0.0, 0.4153, 0.04035, 0.5847, 0.2903, 0.5847, 0.25, 0.625, 0.2903, 0.4153, 0.5403, 0.375, 0.5403, 0.4153, 0.5, 0.5847, 0.2097, 0.625, 0.2097, 0.5847, 0.25, 0.375, 0.2097, 0.4153, 0.2097, 0.4153, 0.25, 0.625, 0.04035, 0.625, 0.2097, 0.5847, 0.2097, 0.5847, 0.04035, 0.4153, 0.2903, 0.4153, 0.4597, 0.375, 0.4597, 0.375, 0.2903, 0.375, 0.9597, 0.375, 0.7903, 0.4153, 0.7903, 0.4153, 0.9597, 0.5847, 0.2903, 0.4153, 0.2903, 0.4153, 0.25, 0.5847, 0.25, 0.5847, 0.5403, 0.4153, 0.5403, 0.4153, 0.5, 0.5847, 0.5, 0.5847, 0.4597, 0.5847, 0.2903, 0.625, 0.2903, 0.625, 0.4597, 0.125, 0.7097, 0.125, 0.5403, 0.1653, 0.5403, 0.1653, 0.7097, 0.5847, 0.04035, 0.4153, 0.04035, 0.4153, 0.0, 0.5847, 0.0, 0.5847, 0.7903, 0.4153, 0.7903, 0.4153, 0.7097, 0.5847, 0.7097, 0.375, 0.7097, 0.375, 0.5403, 0.4153, 0.5403, 0.4153, 0.7097, 0.4153, 0.2097, 0.5847, 0.2097, 0.5847, 0.25, 0.4153, 0.25, 0.375, 0.2097, 0.375, 0.04035, 0.4153, 0.04035, 0.4153, 0.2097, 0.4153, 0.7903, 0.5847, 0.7903, 0.5847, 0.9597, 0.4153, 0.9597, 0.1653, 0.5403, 0.3347, 0.5403, 0.3347, 0.7097, 0.1653, 0.7097, 0.4153, 0.5403, 0.5847, 0.5403, 0.5847, 0.7097, 0.4153, 0.7097, 0.6653, 0.5403, 0.8347, 0.5403, 0.8347, 0.7097, 0.6653, 0.7097, 0.4153, 0.2903, 0.5847, 0.2903, 0.5847, 0.4597, 0.4153, 0.4597, 0.4153, 0.04035, 0.5847, 0.04035, 0.5847, 0.2097, 0.4153, 0.2097, 0.375, 0.2903, 0.4153, 0.25, 0.4153, 0.2903, 0.375, 0.7903, 0.4153, 0.75, 0.4153, 0.7903, 0.5847, 0.04035, 0.5847, 0.0, 0.625, 0.04035, 0.375, 0.04035, 0.4153, 0.0, 0.4153, 0.04035, 0.5847, 0.2903, 0.5847, 0.25, 0.625, 0.2903, 0.4153, 0.5403, 0.375, 0.5403, 0.4153, 0.5, 0.5847, 0.2097, 0.625, 0.2097, 0.5847, 0.25, 0.375, 0.2097, 0.4153, 0.2097, 0.4153, 0.25, 0.625, 0.04035, 0.625, 0.2097, 0.5847, 0.2097, 0.5847, 0.04035, 0.4153, 0.2903, 0.4153, 0.4597, 0.375, 0.4597, 0.375, 0.2903, 0.375, 0.9597, 0.375, 0.7903, 0.4153, 0.7903, 0.4153, 0.9597, 0.5847, 0.2903, 0.4153, 0.2903, 0.4153, 0.25, 0.5847, 0.25, 0.5847, 0.5403, 0.4153, 0.5403, 0.4153, 0.5, 0.5847, 0.5, 0.5847, 0.4597, 0.5847, 0.2903, 0.625, 0.2903, 0.625, 0.4597, 0.125, 0.7097, 0.125, 0.5403, 0.1653, 0.5403, 0.1653, 0.7097, 0.5847, 0.04035, 0.4153, 0.04035, 0.4153, 0.0, 0.5847, 0.0, 0.5847, 0.7903, 0.4153, 0.7903, 0.4153, 0.7097, 0.5847, 0.7097, 0.375, 0.7097, 0.375, 0.5403, 0.4153, 0.5403, 0.4153, 0.7097, 0.4153, 0.2097, 0.5847, 0.2097, 0.5847, 0.25, 0.4153, 0.25, 0.375, 0.2097, 0.375, 0.04035, 0.4153, 0.04035, 0.4153, 0.2097, 0.4153, 0.7903, 0.5847, 0.7903, 0.5847, 0.9597, 0.4153, 0.9597, 0.3465, 0.5654, 0.2455, 0.5654, 0.2455, 0.524, 0.3465, 0.524, 0.2455, 0.5654, 0.1535, 0.5654, 0.1535, 0.524, 0.2455, 0.524, 0.1535, 0.6846, 0.2455, 0.6846, 0.2455, 0.7255, 0.1535, 0.7255, 0.2455, 0.6846, 0.3465, 0.6846, 0.3465, 0.7255, 0.2455, 0.7255])
me_cube_001.materials.append(mat_blue)
me_cube_001.materials.append(mat_whilte)
me_cube_001.update()

# ---- objects
ob_cube = bpy.data.objects.new('Cube', me_cube_001)
ob_sun = bpy.data.objects.new('Sun', light_sun)

# ---- transforms, parenting, visibility, modifiers, constraints
ob_cube.location = (0.0, 0.0, 0.0)
ob_sun.location = (-4.534, 0.6864, 8.184)
ob_sun.rotation_euler = (-0.5036, 0.1799, 1.305)

# ---- collection membership
col_collection.objects.link(ob_cube)
col_collection.objects.link(ob_sun)

# ---- scene / render settings (as saved in the file)
scene.frame_start = 1; scene.frame_end = 250; scene.frame_set(1)
scene.render.engine = 'BLENDER_EEVEE_NEXT'
scene.cycles.sampling_pattern = 'TABULATED_SOBOL'
scene.view_settings.view_transform = 'Filmic'
bpy.context.view_layer.update()

# ---- added for rendering (the .blend has no active camera): camera
cam_auto = bpy.data.cameras.new('AutoCamera')
cam_auto.lens = 50.0
cam_auto.sensor_width = 36.0
cam_auto.clip_end = 1000.0
ob_auto_camera = bpy.data.objects.new('AutoCamera', cam_auto)
scene.collection.objects.link(ob_auto_camera)
ob_auto_camera.location = (5.09354, -6.11225, 4.11616)
ob_auto_camera.rotation_euler = (1.09748, -7.21219e-08, 0.694738)
scene.camera = ob_auto_camera
bpy.context.view_layer.update()
